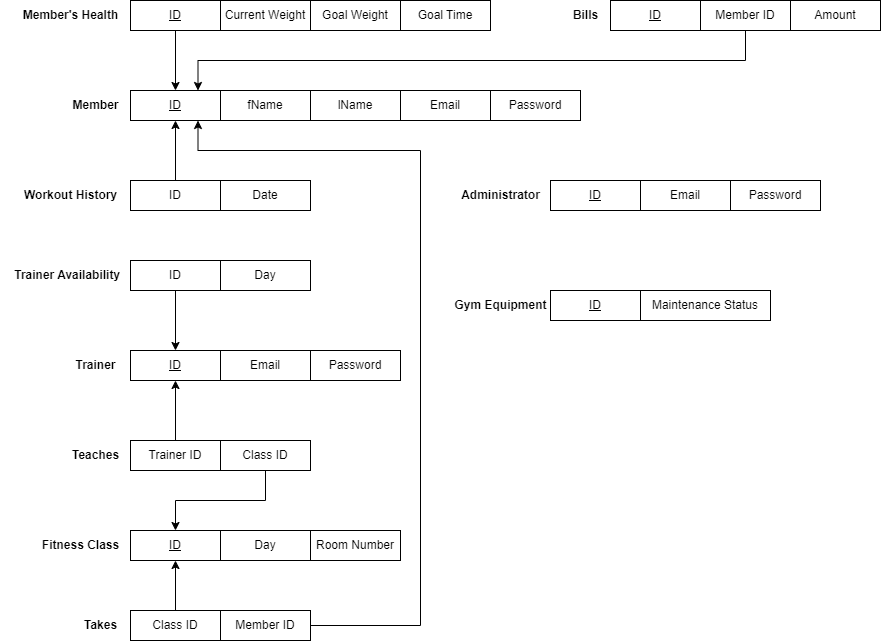

The diagram above was exported from draw.io. Its source (the exported page's mxGraphModel, read from the mxfile embedded in the PNG):
<mxGraphModel dx="1050" dy="572" grid="1" gridSize="10" guides="1" tooltips="1" connect="1" arrows="1" fold="1" page="1" pageScale="1" pageWidth="2000" pageHeight="2000" background="#ffffff" math="0" shadow="0">
  <root>
    <mxCell id="0" />
    <mxCell id="1" parent="0" />
    <mxCell id="GYoqYz5NCZ_WlOJeYbXN-1" value="" style="group" parent="1" vertex="1" connectable="0">
      <mxGeometry x="250" y="170" width="520" height="30" as="geometry" />
    </mxCell>
    <mxCell id="-Hh_is5Ek9iE6czteZHm-1" value="&lt;u&gt;ID&lt;/u&gt;" style="rounded=0;whiteSpace=wrap;html=1;" parent="GYoqYz5NCZ_WlOJeYbXN-1" vertex="1">
      <mxGeometry x="70" width="90" height="30" as="geometry" />
    </mxCell>
    <mxCell id="-Hh_is5Ek9iE6czteZHm-2" value="&lt;b&gt;Member&lt;/b&gt;" style="text;html=1;align=center;verticalAlign=middle;resizable=0;points=[];autosize=1;strokeColor=none;fillColor=none;" parent="GYoqYz5NCZ_WlOJeYbXN-1" vertex="1">
      <mxGeometry width="70" height="30" as="geometry" />
    </mxCell>
    <mxCell id="-Hh_is5Ek9iE6czteZHm-3" value="fName" style="rounded=0;whiteSpace=wrap;html=1;" parent="GYoqYz5NCZ_WlOJeYbXN-1" vertex="1">
      <mxGeometry x="160" width="90" height="30" as="geometry" />
    </mxCell>
    <mxCell id="-Hh_is5Ek9iE6czteZHm-4" value="lName" style="rounded=0;whiteSpace=wrap;html=1;" parent="GYoqYz5NCZ_WlOJeYbXN-1" vertex="1">
      <mxGeometry x="250" width="90" height="30" as="geometry" />
    </mxCell>
    <mxCell id="-Hh_is5Ek9iE6czteZHm-5" value="Email" style="rounded=0;whiteSpace=wrap;html=1;" parent="GYoqYz5NCZ_WlOJeYbXN-1" vertex="1">
      <mxGeometry x="340" width="90" height="30" as="geometry" />
    </mxCell>
    <mxCell id="-Hh_is5Ek9iE6czteZHm-6" value="Password" style="rounded=0;whiteSpace=wrap;html=1;" parent="GYoqYz5NCZ_WlOJeYbXN-1" vertex="1">
      <mxGeometry x="430" width="90" height="30" as="geometry" />
    </mxCell>
    <mxCell id="GYoqYz5NCZ_WlOJeYbXN-2" value="" style="group" parent="1" vertex="1" connectable="0">
      <mxGeometry x="250" y="80" width="520" height="30" as="geometry" />
    </mxCell>
    <mxCell id="GYoqYz5NCZ_WlOJeYbXN-3" value="&lt;u&gt;ID&lt;/u&gt;" style="rounded=0;whiteSpace=wrap;html=1;" parent="GYoqYz5NCZ_WlOJeYbXN-2" vertex="1">
      <mxGeometry x="70" width="90" height="30" as="geometry" />
    </mxCell>
    <mxCell id="GYoqYz5NCZ_WlOJeYbXN-4" value="&lt;b&gt;Member's Health&lt;/b&gt;" style="text;html=1;align=center;verticalAlign=middle;resizable=0;points=[];autosize=1;strokeColor=none;fillColor=none;" parent="GYoqYz5NCZ_WlOJeYbXN-2" vertex="1">
      <mxGeometry x="-50" width="120" height="30" as="geometry" />
    </mxCell>
    <mxCell id="GYoqYz5NCZ_WlOJeYbXN-5" value="Current Weight" style="rounded=0;whiteSpace=wrap;html=1;" parent="GYoqYz5NCZ_WlOJeYbXN-2" vertex="1">
      <mxGeometry x="160" width="90" height="30" as="geometry" />
    </mxCell>
    <mxCell id="GYoqYz5NCZ_WlOJeYbXN-6" value="Goal Weight" style="rounded=0;whiteSpace=wrap;html=1;" parent="GYoqYz5NCZ_WlOJeYbXN-2" vertex="1">
      <mxGeometry x="250" width="90" height="30" as="geometry" />
    </mxCell>
    <mxCell id="GYoqYz5NCZ_WlOJeYbXN-7" value="Goal Time" style="rounded=0;whiteSpace=wrap;html=1;" parent="GYoqYz5NCZ_WlOJeYbXN-2" vertex="1">
      <mxGeometry x="340" width="90" height="30" as="geometry" />
    </mxCell>
    <mxCell id="GYoqYz5NCZ_WlOJeYbXN-9" style="edgeStyle=orthogonalEdgeStyle;rounded=0;orthogonalLoop=1;jettySize=auto;html=1;exitX=0.5;exitY=1;exitDx=0;exitDy=0;entryX=0.5;entryY=0;entryDx=0;entryDy=0;" parent="1" source="GYoqYz5NCZ_WlOJeYbXN-3" target="-Hh_is5Ek9iE6czteZHm-1" edge="1">
      <mxGeometry relative="1" as="geometry" />
    </mxCell>
    <mxCell id="B7jMZgqC0B0TOxxg7O7I-1" value="" style="group" parent="1" vertex="1" connectable="0">
      <mxGeometry x="250" y="260" width="520" height="30" as="geometry" />
    </mxCell>
    <mxCell id="B7jMZgqC0B0TOxxg7O7I-2" value="ID" style="rounded=0;whiteSpace=wrap;html=1;" parent="B7jMZgqC0B0TOxxg7O7I-1" vertex="1">
      <mxGeometry x="70" width="90" height="30" as="geometry" />
    </mxCell>
    <mxCell id="B7jMZgqC0B0TOxxg7O7I-4" value="Date" style="rounded=0;whiteSpace=wrap;html=1;" parent="B7jMZgqC0B0TOxxg7O7I-1" vertex="1">
      <mxGeometry x="160" width="90" height="30" as="geometry" />
    </mxCell>
    <mxCell id="B7jMZgqC0B0TOxxg7O7I-8" style="edgeStyle=orthogonalEdgeStyle;rounded=0;orthogonalLoop=1;jettySize=auto;html=1;exitX=0.5;exitY=0;exitDx=0;exitDy=0;entryX=0.5;entryY=1;entryDx=0;entryDy=0;" parent="1" source="B7jMZgqC0B0TOxxg7O7I-2" target="-Hh_is5Ek9iE6czteZHm-1" edge="1">
      <mxGeometry relative="1" as="geometry" />
    </mxCell>
    <mxCell id="B7jMZgqC0B0TOxxg7O7I-3" value="&lt;b&gt;Workout History&lt;/b&gt;" style="text;html=1;align=center;verticalAlign=middle;resizable=0;points=[];autosize=1;strokeColor=none;fillColor=none;" parent="1" vertex="1">
      <mxGeometry x="200" y="260" width="120" height="30" as="geometry" />
    </mxCell>
    <mxCell id="aFGUvjgmqmV51eSN-CYq-1" value="" style="group" parent="1" vertex="1" connectable="0">
      <mxGeometry x="250" y="440" width="520" height="50" as="geometry" />
    </mxCell>
    <mxCell id="aFGUvjgmqmV51eSN-CYq-2" value="&lt;u&gt;ID&lt;/u&gt;" style="rounded=0;whiteSpace=wrap;html=1;" parent="aFGUvjgmqmV51eSN-CYq-1" vertex="1">
      <mxGeometry x="70" y="-10" width="90" height="30" as="geometry" />
    </mxCell>
    <mxCell id="aFGUvjgmqmV51eSN-CYq-3" value="&lt;b&gt;Trainer&lt;/b&gt;" style="text;html=1;align=center;verticalAlign=middle;resizable=0;points=[];autosize=1;strokeColor=none;fillColor=none;" parent="aFGUvjgmqmV51eSN-CYq-1" vertex="1">
      <mxGeometry x="5" y="-10" width="60" height="30" as="geometry" />
    </mxCell>
    <mxCell id="aFGUvjgmqmV51eSN-CYq-4" value="Email" style="rounded=0;whiteSpace=wrap;html=1;" parent="aFGUvjgmqmV51eSN-CYq-1" vertex="1">
      <mxGeometry x="160" y="-10" width="90" height="30" as="geometry" />
    </mxCell>
    <mxCell id="aFGUvjgmqmV51eSN-CYq-5" value="Password" style="rounded=0;whiteSpace=wrap;html=1;" parent="aFGUvjgmqmV51eSN-CYq-1" vertex="1">
      <mxGeometry x="250" y="-10" width="90" height="30" as="geometry" />
    </mxCell>
    <mxCell id="it9tr6YRjsdZqruNsD70-1" style="edgeStyle=orthogonalEdgeStyle;rounded=0;orthogonalLoop=1;jettySize=auto;html=1;exitX=0.5;exitY=1;exitDx=0;exitDy=0;entryX=0.5;entryY=0;entryDx=0;entryDy=0;" parent="1" source="vpMY4uH3VtsH4s_10Rz7-1" target="aFGUvjgmqmV51eSN-CYq-2" edge="1">
      <mxGeometry relative="1" as="geometry" />
    </mxCell>
    <mxCell id="vpMY4uH3VtsH4s_10Rz7-1" value="ID" style="rounded=0;whiteSpace=wrap;html=1;" parent="1" vertex="1">
      <mxGeometry x="320" y="340" width="90" height="30" as="geometry" />
    </mxCell>
    <mxCell id="vpMY4uH3VtsH4s_10Rz7-2" value="Day" style="rounded=0;whiteSpace=wrap;html=1;" parent="1" vertex="1">
      <mxGeometry x="410" y="340" width="90" height="30" as="geometry" />
    </mxCell>
    <mxCell id="vpMY4uH3VtsH4s_10Rz7-3" value="&lt;b&gt;&amp;nbsp;Trainer Availability&lt;/b&gt;" style="text;html=1;align=center;verticalAlign=middle;resizable=0;points=[];autosize=1;strokeColor=none;fillColor=none;" parent="1" vertex="1">
      <mxGeometry x="190" y="340" width="130" height="30" as="geometry" />
    </mxCell>
    <mxCell id="FV_qWJKVP4vEuVKlF6N7-1" style="edgeStyle=orthogonalEdgeStyle;rounded=0;orthogonalLoop=1;jettySize=auto;html=1;exitX=0.5;exitY=0;exitDx=0;exitDy=0;entryX=0.5;entryY=1;entryDx=0;entryDy=0;" parent="1" source="uEEnQiIwsWMPxHDRTODD-1" target="aFGUvjgmqmV51eSN-CYq-2" edge="1">
      <mxGeometry relative="1" as="geometry" />
    </mxCell>
    <mxCell id="uEEnQiIwsWMPxHDRTODD-1" value="Trainer ID" style="rounded=0;whiteSpace=wrap;html=1;" parent="1" vertex="1">
      <mxGeometry x="320" y="520" width="90" height="30" as="geometry" />
    </mxCell>
    <mxCell id="AipHopVILJGHy6dMy4dA-7" style="edgeStyle=orthogonalEdgeStyle;rounded=0;orthogonalLoop=1;jettySize=auto;html=1;exitX=0.5;exitY=1;exitDx=0;exitDy=0;entryX=0.5;entryY=0;entryDx=0;entryDy=0;" parent="1" source="uEEnQiIwsWMPxHDRTODD-2" target="qL0FW9_9LGSCAP6NbO-1-1" edge="1">
      <mxGeometry relative="1" as="geometry" />
    </mxCell>
    <mxCell id="uEEnQiIwsWMPxHDRTODD-2" value="Class ID" style="rounded=0;whiteSpace=wrap;html=1;" parent="1" vertex="1">
      <mxGeometry x="410" y="520" width="90" height="30" as="geometry" />
    </mxCell>
    <mxCell id="uEEnQiIwsWMPxHDRTODD-3" value="&lt;b&gt;Teaches&lt;/b&gt;" style="text;html=1;align=center;verticalAlign=middle;resizable=0;points=[];autosize=1;strokeColor=none;fillColor=none;" parent="1" vertex="1">
      <mxGeometry x="250" y="520" width="70" height="30" as="geometry" />
    </mxCell>
    <mxCell id="qL0FW9_9LGSCAP6NbO-1-1" value="&lt;u&gt;ID&lt;/u&gt;" style="rounded=0;whiteSpace=wrap;html=1;" parent="1" vertex="1">
      <mxGeometry x="320" y="610" width="90" height="30" as="geometry" />
    </mxCell>
    <mxCell id="qL0FW9_9LGSCAP6NbO-1-2" value="Day" style="rounded=0;whiteSpace=wrap;html=1;" parent="1" vertex="1">
      <mxGeometry x="410" y="610" width="90" height="30" as="geometry" />
    </mxCell>
    <mxCell id="qL0FW9_9LGSCAP6NbO-1-3" value="&lt;b&gt;Fitness Class&lt;/b&gt;" style="text;html=1;align=center;verticalAlign=middle;resizable=0;points=[];autosize=1;strokeColor=none;fillColor=none;" parent="1" vertex="1">
      <mxGeometry x="220" y="610" width="100" height="30" as="geometry" />
    </mxCell>
    <mxCell id="YvWQ8QLy4ffS9VYUJp4A-1" value="Room Number" style="rounded=0;whiteSpace=wrap;html=1;" parent="1" vertex="1">
      <mxGeometry x="500" y="610" width="90" height="30" as="geometry" />
    </mxCell>
    <mxCell id="UFU9qgaFuWEFus0F6tw_-2" value="&lt;u&gt;ID&lt;/u&gt;" style="rounded=0;whiteSpace=wrap;html=1;" parent="1" vertex="1">
      <mxGeometry x="740" y="260" width="90" height="30" as="geometry" />
    </mxCell>
    <mxCell id="UFU9qgaFuWEFus0F6tw_-3" value="Email" style="rounded=0;whiteSpace=wrap;html=1;" parent="1" vertex="1">
      <mxGeometry x="830" y="260" width="90" height="30" as="geometry" />
    </mxCell>
    <mxCell id="UFU9qgaFuWEFus0F6tw_-4" value="&lt;b&gt;Administrator&lt;/b&gt;" style="text;html=1;align=center;verticalAlign=middle;resizable=0;points=[];autosize=1;strokeColor=none;fillColor=none;" parent="1" vertex="1">
      <mxGeometry x="640" y="260" width="100" height="30" as="geometry" />
    </mxCell>
    <mxCell id="UFU9qgaFuWEFus0F6tw_-5" value="Password" style="rounded=0;whiteSpace=wrap;html=1;" parent="1" vertex="1">
      <mxGeometry x="920" y="260" width="90" height="30" as="geometry" />
    </mxCell>
    <mxCell id="ahm0-d94PEpfLxvl27vl-1" value="&lt;u&gt;ID&lt;/u&gt;" style="rounded=0;whiteSpace=wrap;html=1;" parent="1" vertex="1">
      <mxGeometry x="740" y="370" width="90" height="30" as="geometry" />
    </mxCell>
    <mxCell id="ahm0-d94PEpfLxvl27vl-2" value="Maintenance Status" style="rounded=0;whiteSpace=wrap;html=1;" parent="1" vertex="1">
      <mxGeometry x="830" y="370" width="130" height="30" as="geometry" />
    </mxCell>
    <mxCell id="ahm0-d94PEpfLxvl27vl-3" value="&lt;b&gt;Gym Equipment&lt;/b&gt;" style="text;html=1;align=center;verticalAlign=middle;resizable=0;points=[];autosize=1;strokeColor=none;fillColor=none;" parent="1" vertex="1">
      <mxGeometry x="630" y="370" width="120" height="30" as="geometry" />
    </mxCell>
    <mxCell id="AipHopVILJGHy6dMy4dA-5" style="edgeStyle=orthogonalEdgeStyle;rounded=0;orthogonalLoop=1;jettySize=auto;html=1;exitX=0.5;exitY=0;exitDx=0;exitDy=0;entryX=0.5;entryY=1;entryDx=0;entryDy=0;" parent="1" source="AipHopVILJGHy6dMy4dA-1" target="qL0FW9_9LGSCAP6NbO-1-1" edge="1">
      <mxGeometry relative="1" as="geometry" />
    </mxCell>
    <mxCell id="AipHopVILJGHy6dMy4dA-1" value="Class ID" style="rounded=0;whiteSpace=wrap;html=1;" parent="1" vertex="1">
      <mxGeometry x="320" y="690" width="90" height="30" as="geometry" />
    </mxCell>
    <mxCell id="AipHopVILJGHy6dMy4dA-6" style="edgeStyle=orthogonalEdgeStyle;rounded=0;orthogonalLoop=1;jettySize=auto;html=1;exitX=0.5;exitY=0;exitDx=0;exitDy=0;entryX=0.75;entryY=1;entryDx=0;entryDy=0;" parent="1" source="AipHopVILJGHy6dMy4dA-2" target="-Hh_is5Ek9iE6czteZHm-1" edge="1">
      <mxGeometry relative="1" as="geometry">
        <Array as="points">
          <mxPoint x="455" y="705" />
          <mxPoint x="610" y="705" />
          <mxPoint x="610" y="230" />
          <mxPoint x="388" y="230" />
        </Array>
      </mxGeometry>
    </mxCell>
    <mxCell id="AipHopVILJGHy6dMy4dA-2" value="Member ID" style="rounded=0;whiteSpace=wrap;html=1;" parent="1" vertex="1">
      <mxGeometry x="410" y="690" width="90" height="30" as="geometry" />
    </mxCell>
    <mxCell id="AipHopVILJGHy6dMy4dA-3" value="&lt;b&gt;Takes&lt;/b&gt;" style="text;html=1;align=center;verticalAlign=middle;resizable=0;points=[];autosize=1;strokeColor=none;fillColor=none;" parent="1" vertex="1">
      <mxGeometry x="260" y="690" width="60" height="30" as="geometry" />
    </mxCell>
    <mxCell id="i0MhXt7zn9pP-_L9zyIV-5" style="edgeStyle=orthogonalEdgeStyle;rounded=0;orthogonalLoop=1;jettySize=auto;html=1;exitX=0.5;exitY=1;exitDx=0;exitDy=0;entryX=0.75;entryY=0;entryDx=0;entryDy=0;" parent="1" source="i0MhXt7zn9pP-_L9zyIV-2" target="-Hh_is5Ek9iE6czteZHm-1" edge="1">
      <mxGeometry relative="1" as="geometry" />
    </mxCell>
    <mxCell id="i0MhXt7zn9pP-_L9zyIV-1" value="&lt;u&gt;ID&lt;/u&gt;" style="rounded=0;whiteSpace=wrap;html=1;" parent="1" vertex="1">
      <mxGeometry x="800" y="80" width="90" height="30" as="geometry" />
    </mxCell>
    <mxCell id="i0MhXt7zn9pP-_L9zyIV-2" value="Member ID" style="rounded=0;whiteSpace=wrap;html=1;" parent="1" vertex="1">
      <mxGeometry x="890" y="80" width="90" height="30" as="geometry" />
    </mxCell>
    <mxCell id="i0MhXt7zn9pP-_L9zyIV-3" value="Amount" style="rounded=0;whiteSpace=wrap;html=1;" parent="1" vertex="1">
      <mxGeometry x="980" y="80" width="90" height="30" as="geometry" />
    </mxCell>
    <mxCell id="i0MhXt7zn9pP-_L9zyIV-4" value="&lt;b&gt;Bills&lt;/b&gt;" style="text;html=1;align=center;verticalAlign=middle;resizable=0;points=[];autosize=1;strokeColor=none;fillColor=none;" parent="1" vertex="1">
      <mxGeometry x="750" y="80" width="50" height="30" as="geometry" />
    </mxCell>
  </root>
</mxGraphModel>